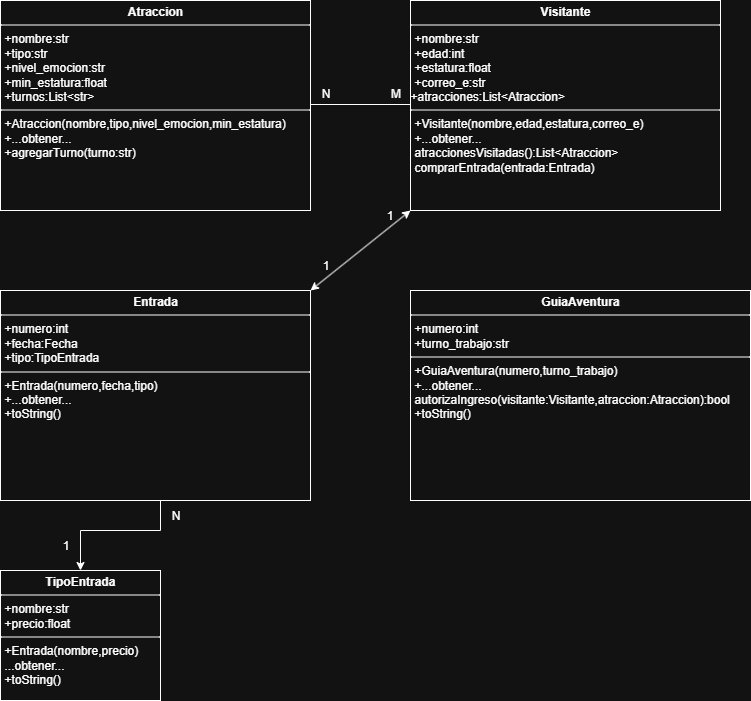

The diagram above was exported from draw.io. Its source (the exported page's mxGraphModel, read from the mxfile embedded in the PNG):
<mxGraphModel dx="983" dy="413" grid="1" gridSize="10" guides="1" tooltips="1" connect="1" arrows="1" fold="1" page="1" pageScale="1" pageWidth="827" pageHeight="1169" math="0" shadow="0">
  <root>
    <mxCell id="0" />
    <mxCell id="1" parent="0" />
    <mxCell id="ReLUo3w7kFnJeA4PahJo-16" style="edgeStyle=orthogonalEdgeStyle;rounded=0;orthogonalLoop=1;jettySize=auto;html=1;" edge="1" parent="1" source="ReLUo3w7kFnJeA4PahJo-1" target="ReLUo3w7kFnJeA4PahJo-15">
      <mxGeometry relative="1" as="geometry">
        <Array as="points">
          <mxPoint x="200" y="560" />
          <mxPoint x="120" y="560" />
        </Array>
      </mxGeometry>
    </mxCell>
    <mxCell id="ReLUo3w7kFnJeA4PahJo-1" value="&lt;p style=&quot;margin:0px;margin-top:4px;text-align:center;&quot;&gt;&lt;b&gt;Entrada&lt;/b&gt;&lt;/p&gt;&lt;hr size=&quot;1&quot; style=&quot;border-style:solid;&quot;&gt;&lt;p style=&quot;margin:0px;margin-left:4px;&quot;&gt;+numero:int&lt;/p&gt;&lt;p style=&quot;margin:0px;margin-left:4px;&quot;&gt;+fecha:Fecha&lt;/p&gt;&lt;p style=&quot;margin:0px;margin-left:4px;&quot;&gt;+tipo:TipoEntrada&lt;/p&gt;&lt;hr size=&quot;1&quot; style=&quot;border-style:solid;&quot;&gt;&lt;p style=&quot;margin:0px;margin-left:4px;&quot;&gt;+Entrada(numero,fecha,tipo)&lt;/p&gt;&lt;p style=&quot;margin:0px;margin-left:4px;&quot;&gt;+...obtener...&lt;/p&gt;&lt;p style=&quot;margin:0px;margin-left:4px;&quot;&gt;+toString()&lt;/p&gt;" style="verticalAlign=top;align=left;overflow=fill;html=1;whiteSpace=wrap;" vertex="1" parent="1">
      <mxGeometry x="40" y="320" width="310" height="210" as="geometry" />
    </mxCell>
    <mxCell id="ReLUo3w7kFnJeA4PahJo-2" value="&lt;p style=&quot;margin:0px;margin-top:4px;text-align:center;&quot;&gt;&lt;b&gt;GuiaAventura&lt;/b&gt;&lt;/p&gt;&lt;hr size=&quot;1&quot; style=&quot;border-style:solid;&quot;&gt;&lt;p style=&quot;margin:0px;margin-left:4px;&quot;&gt;+numero:int&lt;/p&gt;&lt;p style=&quot;margin:0px;margin-left:4px;&quot;&gt;+turno_trabajo:str&lt;/p&gt;&lt;hr size=&quot;1&quot; style=&quot;border-style:solid;&quot;&gt;&lt;p style=&quot;margin:0px;margin-left:4px;&quot;&gt;+GuiaAventura(numero,turno_trabajo)&lt;/p&gt;&lt;p style=&quot;margin:0px;margin-left:4px;&quot;&gt;+...obtener...&lt;/p&gt;&lt;p style=&quot;margin:0px;margin-left:4px;&quot;&gt;autorizaIngreso(visitante:Visitante,atraccion:Atraccion):bool&lt;/p&gt;&lt;p style=&quot;margin:0px;margin-left:4px;&quot;&gt;+toString()&lt;/p&gt;" style="verticalAlign=top;align=left;overflow=fill;html=1;whiteSpace=wrap;" vertex="1" parent="1">
      <mxGeometry x="450" y="320" width="340" height="210" as="geometry" />
    </mxCell>
    <mxCell id="ReLUo3w7kFnJeA4PahJo-3" value="&lt;p style=&quot;margin:0px;margin-top:4px;text-align:center;&quot;&gt;&lt;b&gt;Atraccion&lt;/b&gt;&lt;/p&gt;&lt;hr size=&quot;1&quot; style=&quot;border-style:solid;&quot;&gt;&lt;p style=&quot;margin:0px;margin-left:4px;&quot;&gt;+nombre:str&lt;/p&gt;&lt;p style=&quot;margin:0px;margin-left:4px;&quot;&gt;+tipo:str&lt;/p&gt;&lt;p style=&quot;margin:0px;margin-left:4px;&quot;&gt;+nivel_emocion:str&lt;/p&gt;&lt;p style=&quot;margin:0px;margin-left:4px;&quot;&gt;+min_estatura:float&lt;/p&gt;&lt;p style=&quot;margin:0px;margin-left:4px;&quot;&gt;+turnos:List&amp;lt;str&amp;gt;&lt;/p&gt;&lt;hr size=&quot;1&quot; style=&quot;border-style:solid;&quot;&gt;&lt;p style=&quot;margin:0px;margin-left:4px;&quot;&gt;+Atraccion(nombre,tipo,nivel_emocion,min_estatura)&lt;/p&gt;&lt;p style=&quot;margin:0px;margin-left:4px;&quot;&gt;+...obtener...&lt;/p&gt;&lt;p style=&quot;margin:0px;margin-left:4px;&quot;&gt;&lt;span style=&quot;background-color: transparent; color: light-dark(rgb(0, 0, 0), rgb(255, 255, 255));&quot;&gt;+agregarTurno(turno:str)&lt;/span&gt;&lt;/p&gt;" style="verticalAlign=top;align=left;overflow=fill;html=1;whiteSpace=wrap;" vertex="1" parent="1">
      <mxGeometry x="40" y="30" width="310" height="210" as="geometry" />
    </mxCell>
    <mxCell id="ReLUo3w7kFnJeA4PahJo-4" value="&lt;p style=&quot;margin:0px;margin-top:4px;text-align:center;&quot;&gt;&lt;b&gt;Visitante&lt;/b&gt;&lt;/p&gt;&lt;hr size=&quot;1&quot; style=&quot;border-style:solid;&quot;&gt;&lt;p style=&quot;margin:0px;margin-left:4px;&quot;&gt;+nombre:str&lt;/p&gt;&lt;p style=&quot;margin:0px;margin-left:4px;&quot;&gt;+edad:int&lt;/p&gt;&lt;p style=&quot;margin:0px;margin-left:4px;&quot;&gt;+estatura:float&lt;/p&gt;&lt;p style=&quot;margin:0px;margin-left:4px;&quot;&gt;+correo_e:str&lt;/p&gt;+atracciones:List&amp;lt;Atraccion&amp;gt;&lt;br&gt;&lt;hr size=&quot;1&quot; style=&quot;border-style:solid;&quot;&gt;&lt;p style=&quot;margin:0px;margin-left:4px;&quot;&gt;+Visitante(nombre,edad,estatura,correo_e)&lt;/p&gt;&lt;p style=&quot;margin:0px;margin-left:4px;&quot;&gt;+...obtener...&lt;/p&gt;&lt;p style=&quot;margin:0px;margin-left:4px;&quot;&gt;atraccionesVisitadas():List&amp;lt;Atraccion&amp;gt;&lt;/p&gt;&lt;p style=&quot;margin:0px;margin-left:4px;&quot;&gt;comprarEntrada(entrada:Entrada)&lt;/p&gt;" style="verticalAlign=top;align=left;overflow=fill;html=1;whiteSpace=wrap;" vertex="1" parent="1">
      <mxGeometry x="450" y="30" width="310" height="210" as="geometry" />
    </mxCell>
    <mxCell id="ReLUo3w7kFnJeA4PahJo-5" value="" style="line;strokeWidth=1;fillColor=none;align=left;verticalAlign=middle;spacingTop=-1;spacingLeft=3;spacingRight=3;rotatable=0;labelPosition=right;points=[];portConstraint=eastwest;strokeColor=inherit;" vertex="1" parent="1">
      <mxGeometry x="350" y="130" width="100" height="8" as="geometry" />
    </mxCell>
    <mxCell id="ReLUo3w7kFnJeA4PahJo-7" value="" style="endArrow=classic;startArrow=classic;endFill=1;startFill=1;html=1;rounded=0;entryX=0;entryY=1;entryDx=0;entryDy=0;strokeColor=default;" edge="1" parent="1" target="ReLUo3w7kFnJeA4PahJo-4">
      <mxGeometry width="160" relative="1" as="geometry">
        <mxPoint x="350" y="320" as="sourcePoint" />
        <mxPoint x="420" y="320" as="targetPoint" />
      </mxGeometry>
    </mxCell>
    <mxCell id="ReLUo3w7kFnJeA4PahJo-8" value="1" style="text;html=1;align=center;verticalAlign=middle;resizable=0;points=[];autosize=1;strokeColor=none;fillColor=none;" vertex="1" parent="1">
      <mxGeometry x="350" y="280" width="30" height="30" as="geometry" />
    </mxCell>
    <mxCell id="ReLUo3w7kFnJeA4PahJo-11" value="1" style="text;html=1;align=center;verticalAlign=middle;resizable=0;points=[];autosize=1;strokeColor=none;fillColor=none;" vertex="1" parent="1">
      <mxGeometry x="414" y="230" width="30" height="30" as="geometry" />
    </mxCell>
    <mxCell id="ReLUo3w7kFnJeA4PahJo-13" value="N&lt;span style=&quot;color: rgba(0, 0, 0, 0); font-family: monospace; font-size: 0px; text-align: start;&quot;&gt;%3CmxGraphModel%3E%3Croot%3E%3CmxCell%20id%3D%220%22%2F%3E%3CmxCell%20id%3D%221%22%20parent%3D%220%22%2F%3E%3CmxCell%20id%3D%222%22%20value%3D%221%22%20style%3D%22text%3Bhtml%3D1%3Balign%3Dcenter%3BverticalAlign%3Dmiddle%3Bresizable%3D0%3Bpoints%3D%5B%5D%3Bautosize%3D1%3BstrokeColor%3Dnone%3BfillColor%3Dnone%3B%22%20vertex%3D%221%22%20parent%3D%221%22%3E%3CmxGeometry%20x%3D%22414%22%20y%3D%22230%22%20width%3D%2230%22%20height%3D%2230%22%20as%3D%22geometry%22%2F%3E%3C%2FmxCell%3E%3C%2Froot%3E%3C%2FmxGraphModel%3E&lt;/span&gt;" style="text;html=1;align=center;verticalAlign=middle;resizable=0;points=[];autosize=1;strokeColor=none;fillColor=none;" vertex="1" parent="1">
      <mxGeometry x="350" y="108" width="30" height="30" as="geometry" />
    </mxCell>
    <mxCell id="ReLUo3w7kFnJeA4PahJo-14" value="M" style="text;html=1;align=center;verticalAlign=middle;resizable=0;points=[];autosize=1;strokeColor=none;fillColor=none;" vertex="1" parent="1">
      <mxGeometry x="420" y="108" width="30" height="30" as="geometry" />
    </mxCell>
    <mxCell id="ReLUo3w7kFnJeA4PahJo-15" value="&lt;p style=&quot;margin:0px;margin-top:4px;text-align:center;&quot;&gt;&lt;b&gt;TipoEntrada&lt;/b&gt;&lt;/p&gt;&lt;hr size=&quot;1&quot; style=&quot;border-style:solid;&quot;&gt;&lt;p style=&quot;margin:0px;margin-left:4px;&quot;&gt;+nombre:str&lt;br&gt;&lt;/p&gt;&lt;p style=&quot;margin:0px;margin-left:4px;&quot;&gt;+precio:float&lt;/p&gt;&lt;hr size=&quot;1&quot; style=&quot;border-style:solid;&quot;&gt;&lt;p style=&quot;margin:0px;margin-left:4px;&quot;&gt;+Entrada(nombre,precio)&lt;/p&gt;&lt;p style=&quot;margin:0px;margin-left:4px;&quot;&gt;...obtener...&lt;/p&gt;&lt;p style=&quot;margin:0px;margin-left:4px;&quot;&gt;+toString()&lt;/p&gt;" style="verticalAlign=top;align=left;overflow=fill;html=1;whiteSpace=wrap;" vertex="1" parent="1">
      <mxGeometry x="40" y="600" width="160" height="130" as="geometry" />
    </mxCell>
    <mxCell id="ReLUo3w7kFnJeA4PahJo-17" value="1" style="text;html=1;align=center;verticalAlign=middle;resizable=0;points=[];autosize=1;strokeColor=none;fillColor=none;" vertex="1" parent="1">
      <mxGeometry x="90" y="560" width="30" height="30" as="geometry" />
    </mxCell>
    <mxCell id="ReLUo3w7kFnJeA4PahJo-18" value="N" style="text;html=1;align=center;verticalAlign=middle;resizable=0;points=[];autosize=1;strokeColor=none;fillColor=none;" vertex="1" parent="1">
      <mxGeometry x="200" y="530" width="30" height="30" as="geometry" />
    </mxCell>
  </root>
</mxGraphModel>